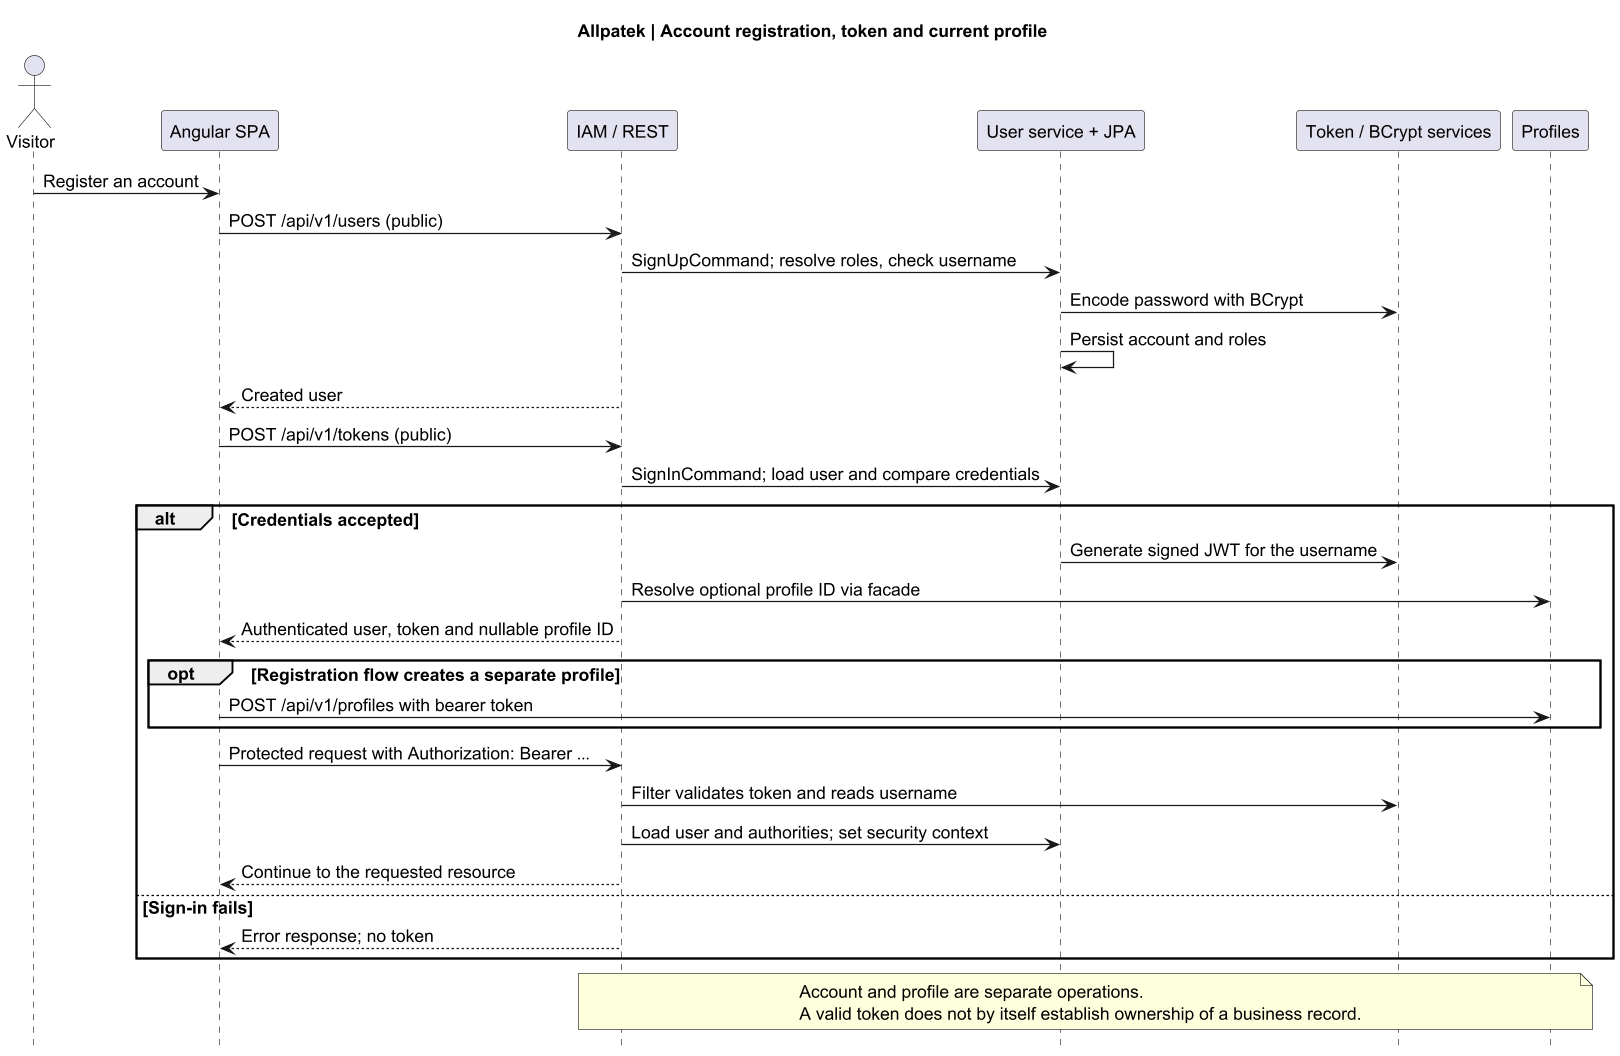

The diagram above was rendered by PlantUML. Its source (embedded in the PNG):
@startuml
skinparam backgroundColor white
skinparam defaultFontName SansSerif
skinparam defaultFontSize 14
skinparam shadowing false
skinparam dpi 120
hide footbox
title Allpatek | Account registration, token and current profile
actor Visitor
participant "Angular SPA" as Web
participant "IAM / REST" as IAM
participant "User service + JPA" as U
participant "Token / BCrypt services" as Sec
participant "Profiles" as P
Visitor -> Web : Register an account
Web -> IAM : POST /api/v1/users (public)
IAM -> U : SignUpCommand; resolve roles, check username
U -> Sec : Encode password with BCrypt
U -> U : Persist account and roles
IAM --> Web : Created user
Web -> IAM : POST /api/v1/tokens (public)
IAM -> U : SignInCommand; load user and compare credentials
alt Credentials accepted
  U -> Sec : Generate signed JWT for the username
  IAM -> P : Resolve optional profile ID via facade
  IAM --> Web : Authenticated user, token and nullable profile ID
  opt Registration flow creates a separate profile
    Web -> P : POST /api/v1/profiles with bearer token
  end
  Web -> IAM : Protected request with Authorization: Bearer …
  IAM -> Sec : Filter validates token and reads username
  IAM -> U : Load user and authorities; set security context
  IAM --> Web : Continue to the requested resource
else Sign-in fails
  IAM --> Web : Error response; no token
end
note over IAM,P : Account and profile are separate operations.\nA valid token does not by itself establish ownership of a business record.
@enduml